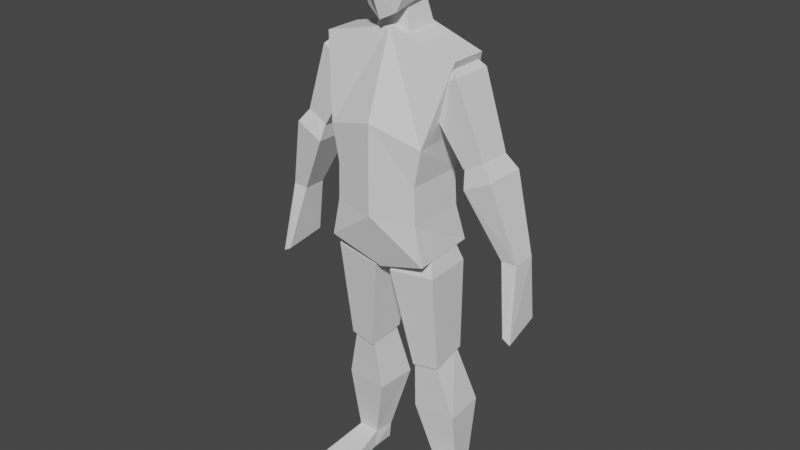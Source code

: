 # Source: SimpleHuman.blend  (saved by Blender 3.4.6; exported with 4.5.12 LTS)
import bpy
from mathutils import Matrix  # noqa: F401  (used for matrix-valued properties, if any)

bpy.ops.wm.read_factory_settings(use_empty=True)
scene = bpy.context.scene
scene.name = 'Scene'

# ---- collections
col_collection = bpy.data.collections.new('Collection'); scene.collection.children.link(col_collection)

# ---- world
world_world = bpy.data.worlds.new('World'); scene.world = world_world
world_world.use_nodes = True; world_world.node_tree.nodes.clear()
_N = world_world.node_tree.nodes; _L = world_world.node_tree.links
n0 = _N.new('ShaderNodeOutputWorld'); n0.name = 'World Output'; n0.location = (300, 300)
n1 = _N.new('ShaderNodeBackground'); n1.name = 'Background'; n1.location = (10, 300)
n1.inputs[0].default_value = (0.05088, 0.05088, 0.05088, 1.0)
_L.new(n1.outputs[0], n0.inputs[0])
n0.is_active_output = True
world_world.color = (0.05088, 0.05088, 0.05088)
world_world.use_sun_shadow = False
world_world.sun_shadow_jitter_overblur = 0.0

# ---- meshes
me_cube_002 = bpy.data.meshes.new('Cube.002')
me_cube_002.from_pydata([(0.7967, -0.9792, 2.452), (1.052, -0.4636, 4.196), (0.7182, 0.9179, 2.452), (1.052, 0.5372, 4.196), (0.6816, 1.087, 3.485), (0.7612, -0.9792, 3.485), (0.6728, 0.6246, 2.809), (0.6728, -0.9792, 2.809), (0.6537, 0.5886, 3.147), (0.6537, -0.9792, 3.147), (0.0019, 1.106, 2.262), (0.0019, 0.7867, 4.354), (0.0019, -0.8236, 2.283), (0.0019, -0.4543, 4.354), (0.0019, -1.229, 3.62), (0.0019, 1.291, 3.952), (0.0019, 0.7913, 2.809), (0.0019, -1.249, 2.809), (0.0019, 0.696, 3.147), (0.0019, -1.249, 3.147), (1.198, -0.3951, 3.338), (0.5757, -0.5333, 3.911), (1.198, 0.4806, 3.338), (0.5757, 0.5957, 3.911), (1.497, -0.3951, 3.441), (1.108, -0.5333, 4.079), (1.497, 0.4806, 3.441), (1.108, 0.5957, 4.079), (0.5541, -0.3639, 4.07), (0.5541, 0.4264, 4.07), (0.95, 0.4264, 4.17), (0.95, -0.3639, 4.17), (1.756, -0.1704, 2.61), (1.256, -0.5166, 3.184), (1.756, 0.4553, 2.61), (1.256, 0.6123, 3.184), (1.989, -0.1704, 2.62), (1.665, -0.5166, 3.309), (1.989, 0.4553, 2.62), (1.665, 0.6123, 3.309), (1.192, -0.3299, 3.407), (1.192, 0.3961, 3.407), (1.409, 0.3961, 3.504), (1.409, -0.3299, 3.504), (0.3904, -0.3833, 1.31), (0.1295, -0.748, 2.258), (0.3333, 0.6157, 1.38), (0.08571, 0.6076, 2.248), (0.801, -0.3246, 1.349), (0.8407, -0.6667, 2.311), (0.7896, 0.6744, 1.419), (0.7969, 0.6889, 2.301), (0.2014, -0.5252, 2.502), (0.1707, 0.4238, 2.495), (0.6957, 0.4807, 2.517), (0.7263, -0.4683, 2.523), (0.6009, 0.182, 0.1645), (0.3318, -0.1484, 0.8107), (0.5692, 0.7397, 0.1578), (0.2878, 0.9943, 0.8185), (0.9634, 0.2407, 0.1412), (0.9927, -0.06705, 0.8161), (0.9316, 0.7984, 0.1345), (0.9487, 1.076, 0.824), (0.3918, -0.3119, 1.347), (0.3891, 0.5285, 1.43), (0.7411, 0.5711, 1.455), (0.7438, -0.2694, 1.371), (1.905, 0.5588, 2.078), (1.959, -0.5259, 1.998), (2.024, 0.5588, 2.037), (2.079, -0.5259, 1.957), (0.5978, 0.09307, -0.00695), (0.5127, -1.451, 0.007136), (1.11, -1.118, 0.003069), (-0.7929, -0.9792, 2.452), (-1.048, -0.4636, 4.196), (-0.7144, 0.9179, 2.452), (-1.048, 0.5372, 4.196), (-0.6778, 1.087, 3.485), (-0.7574, -0.9792, 3.485), (-0.669, 0.6246, 2.809), (-0.669, -0.9792, 2.809), (-0.6499, 0.5886, 3.147), (-0.6499, -0.9792, 3.147), (-1.194, -0.3951, 3.338), (-0.5719, -0.5333, 3.911), (-1.194, 0.4806, 3.338), (-0.5719, 0.5957, 3.911), (-1.493, -0.3951, 3.441), (-1.104, -0.5333, 4.079), (-1.493, 0.4806, 3.441), (-1.104, 0.5957, 4.079), (-0.5503, -0.3639, 4.07), (-0.5503, 0.4264, 4.07), (-0.9462, 0.4264, 4.17), (-0.9462, -0.3639, 4.17), (-1.752, -0.1704, 2.61), (-1.252, -0.5166, 3.184), (-1.752, 0.4553, 2.61), (-1.252, 0.6123, 3.184), (-1.985, -0.1704, 2.62), (-1.661, -0.5166, 3.309), (-1.985, 0.4553, 2.62), (-1.661, 0.6123, 3.309), (-1.188, -0.3299, 3.407), (-1.188, 0.3961, 3.407), (-1.405, 0.3961, 3.504), (-1.405, -0.3299, 3.504), (-0.3866, -0.3833, 1.31), (-0.1257, -0.748, 2.258), (-0.3295, 0.6157, 1.38), (-0.08191, 0.6076, 2.248), (-0.7972, -0.3246, 1.349), (-0.8369, -0.6667, 2.311), (-0.7858, 0.6744, 1.419), (-0.7931, 0.6889, 2.301), (-0.1976, -0.5252, 2.502), (-0.1669, 0.4238, 2.495), (-0.6919, 0.4807, 2.517), (-0.7225, -0.4683, 2.523), (-0.5971, 0.182, 0.1645), (-0.328, -0.1484, 0.8107), (-0.5654, 0.7397, 0.1578), (-0.284, 0.9943, 0.8185), (-0.9596, 0.2407, 0.1412), (-0.9889, -0.06705, 0.8161), (-0.9278, 0.7984, 0.1345), (-0.9449, 1.076, 0.824), (-0.388, -0.3119, 1.347), (-0.3853, 0.5285, 1.43), (-0.7373, 0.5711, 1.455), (-0.74, -0.2694, 1.371), (-1.901, 0.5588, 2.078), (-1.955, -0.5259, 1.998), (-2.021, 0.5588, 2.037), (-2.075, -0.5259, 1.957), (-0.594, 0.09307, -0.00695), (-0.5089, -1.451, 0.007136), (-1.106, -1.118, 0.003069), (0.9252, 0.7976, -0.008859), (0.8866, 0.7914, -0.008859), (0.6009, 0.7409, -0.008859), (0.5984, 0.1484, -0.008859), (0.6329, 0.1071, -0.008859), (0.6043, 0.6821, -0.008859), (0.9632, 0.2395, -0.008859), (0.6467, -0.02279, -0.008859), (0.5896, -0.0501, -0.008859), (0.5113, -1.451, -0.008859), (1.11, -1.118, -0.008859), (-0.8828, 0.7914, -0.008859), (-0.5971, 0.7409, -0.008859), (-0.9214, 0.7976, -0.008859), (-0.5946, 0.1484, -0.008859), (-0.6291, 0.1071, -0.008859), (-0.6005, 0.6821, -0.008859), (-0.9594, 0.2395, -0.008859), (-0.5858, -0.0501, -0.008859), (-0.6429, -0.02279, -0.008859), (-1.106, -1.118, -0.008859), (-0.5075, -1.451, -0.008859), (-0.2558, -0.6258, 4.503), (-0.3344, -0.325, 5.074), (-0.3278, 0.7259, 4.646), (-0.3344, 0.541, 5.086), (0.2002, -0.6232, 4.489), (0.2764, -0.3278, 5.089), (0.2983, 0.7274, 4.638), (0.2764, 0.5382, 5.101), (0.0005928, 0.7262, 4.644), (0.0005928, 0.5282, 5.154), (0.0005928, -0.7894, 4.425), (0.0005928, -0.3378, 5.143), (-0.3694, -0.7346, 4.884), (-0.3694, 0.878, 4.961), (0.3706, 0.878, 4.961), (0.3706, -0.7346, 4.884), (0.0005928, -0.9025, 4.918), (0.0005928, 0.8709, 4.999), (-0.3644, 0.9342, 4.745), (0.3268, 0.9336, 4.748), (0.3268, -0.6251, 4.659), (0.0005928, -1.036, 4.647), (0.0005928, 0.9054, 4.743), (-0.3644, -0.6245, 4.656), (-0.293, -0.3284, 4.267), (-0.1664, -0.1009, 4.666), (-0.293, 0.6614, 4.267), (-0.1664, 0.4339, 4.666), (0.258, -0.3284, 4.267), (0.1314, -0.1009, 4.666), (0.258, 0.6614, 4.267), (0.1314, 0.4339, 4.666)], [], [(15, 11, 3, 4), (4, 3, 1, 5), (10, 2, 0, 12), (8, 4, 5, 9), (18, 15, 4, 8), (10, 16, 6, 2), (2, 6, 7, 0), (16, 18, 8, 6), (6, 8, 9, 7), (7, 9, 19, 17), (0, 7, 17, 12), (9, 5, 14, 19), (3, 11, 13, 1), (5, 1, 13, 14), (20, 21, 23, 22), (22, 23, 27, 26), (26, 27, 25, 24), (24, 25, 21, 20), (22, 26, 24, 20), (25, 27, 30, 31), (30, 29, 28, 31), (23, 21, 28, 29), (21, 25, 31, 28), (27, 23, 29, 30), (32, 33, 35, 34), (34, 35, 39, 38), (38, 39, 37, 36), (36, 37, 33, 32), (38, 36, 71, 70), (37, 39, 42, 43), (42, 41, 40, 43), (35, 33, 40, 41), (33, 37, 43, 40), (39, 35, 41, 42), (44, 45, 47, 46), (46, 47, 51, 50), (50, 51, 49, 48), (48, 49, 45, 44), (46, 50, 48, 44), (49, 51, 54, 55), (54, 53, 52, 55), (47, 45, 52, 53), (45, 49, 55, 52), (51, 47, 53, 54), (56, 57, 59, 58), (58, 59, 63, 62), (62, 63, 61, 60), (60, 61, 57, 56), (58, 62, 140, 141, 142), (61, 63, 66, 67), (66, 65, 64, 67), (59, 57, 64, 65), (57, 61, 67, 64), (63, 59, 65, 66), (68, 70, 71, 69), (36, 32, 69, 71), (34, 38, 70, 68), (32, 34, 68, 69), (143, 144, 72), (72, 56, 58, 142, 145, 143), (140, 62, 60, 146), (147, 148, 72, 144), (150, 74, 73, 149), (73, 56, 72, 148, 149), (60, 56, 73, 74), (146, 60, 74, 150), (15, 79, 78, 11), (79, 80, 76, 78), (10, 12, 75, 77), (83, 84, 80, 79), (18, 83, 79, 15), (10, 77, 81, 16), (77, 75, 82, 81), (16, 81, 83, 18), (81, 82, 84, 83), (82, 17, 19, 84), (75, 12, 17, 82), (84, 19, 14, 80), (78, 76, 13, 11), (80, 14, 13, 76), (85, 87, 88, 86), (87, 91, 92, 88), (91, 89, 90, 92), (89, 85, 86, 90), (87, 85, 89, 91), (90, 96, 95, 92), (95, 96, 93, 94), (88, 94, 93, 86), (86, 93, 96, 90), (92, 95, 94, 88), (97, 99, 100, 98), (99, 103, 104, 100), (103, 101, 102, 104), (101, 97, 98, 102), (103, 135, 136, 101), (102, 108, 107, 104), (107, 108, 105, 106), (100, 106, 105, 98), (98, 105, 108, 102), (104, 107, 106, 100), (109, 111, 112, 110), (111, 115, 116, 112), (115, 113, 114, 116), (113, 109, 110, 114), (111, 109, 113, 115), (114, 120, 119, 116), (119, 120, 117, 118), (112, 118, 117, 110), (110, 117, 120, 114), (116, 119, 118, 112), (121, 123, 124, 122), (123, 127, 128, 124), (127, 125, 126, 128), (125, 121, 122, 126), (127, 123, 152, 151, 153), (126, 132, 131, 128), (131, 132, 129, 130), (124, 130, 129, 122), (122, 129, 132, 126), (128, 131, 130, 124), (133, 134, 136, 135), (101, 136, 134, 97), (99, 133, 135, 103), (97, 134, 133, 99), (137, 155, 154), (152, 123, 121, 137, 154, 156), (157, 125, 127, 153), (155, 137, 158, 159), (161, 138, 139, 160), (158, 137, 121, 138, 161), (125, 139, 138, 121), (160, 139, 125, 157), (153, 151, 152, 156, 154, 155, 159, 158, 161, 160, 157), (142, 141, 140, 146, 150, 149, 148, 147, 144, 143, 145), (174, 163, 165, 175), (179, 171, 169, 176), (176, 169, 167, 177), (178, 173, 163, 174), (170, 168, 166, 172), (171, 165, 163, 173), (169, 171, 173, 167), (164, 170, 172, 162), (177, 167, 173, 178), (175, 165, 171, 179), (180, 175, 179, 184), (182, 177, 178, 183), (183, 178, 174, 185), (181, 176, 177, 182), (184, 179, 176, 181), (185, 174, 175, 180), (162, 185, 180, 164), (170, 184, 181, 168), (168, 181, 182, 166), (172, 183, 185, 162), (166, 182, 183, 172), (164, 180, 184, 170), (186, 187, 189, 188), (188, 189, 193, 192), (192, 193, 191, 190), (190, 191, 187, 186), (188, 192, 190, 186), (193, 189, 187, 191)])
me_cube_002.polygons.foreach_set('material_index', [0, 0, 0, 0, 0, 0, 0, 0, 0, 0, 0, 0, 0, 0, 0, 0, 0, 0, 0, 0, 0, 0, 0, 0, 0, 0, 0, 0, 0, 0, 0, 0, 0, 0, 0, 0, 0, 0, 0, 0, 0, 0, 0, 0, 0, 0, 0, 0, 0, 0, 0, 0, 0, 0, 0, 0, 0, 0, 0, 0, 0, 0, 0, 0, 0, 0, 0, 0, 0, 0, 0, 0, 0, 0, 0, 0, 0, 0, 0, 0, 0, 0, 0, 0, 0, 0, 0, 0, 0, 0, 0, 0, 0, 0, 0, 0, 0, 0, 0, 0, 0, 0, 0, 0, 0, 0, 0, 0, 0, 0, 0, 0, 0, 0, 0, 0, 0, 0, 0, 0, 0, 0, 0, 0, 0, 0, 0, 0, 0, 0, 0, 0, 568, 568, 0, 0, 0, 0, 0, 0, 0, 0, 0, 0, 0, 0, 0, 0, 0, 0, 0, 0, 0, 0, 0, 0, 0, 0, 0, 0, 0, 0])
_uv = me_cube_002.uv_layers.new(name='UVMap')
_uv.uv.foreach_set('vector', [0.544, 0.375, 0.625, 0.375, 0.625, 0.5, 0.544, 0.5, 0.544, 0.5, 0.625, 0.5, 0.625, 0.75, 0.544, 0.75, 0.25, 0.5, 0.375, 0.5, 0.375, 0.75, 0.25, 0.75, 0.5017, 0.5, 0.544, 0.5, 0.544, 0.75, 0.5017, 0.75, 0.5017, 0.375, 0.544, 0.375, 0.544, 0.5, 0.5017, 0.5, 0.375, 0.375, 0.4595, 0.375, 0.4595, 0.5, 0.375, 0.5, 0.375, 0.5, 0.4595, 0.5, 0.4595, 0.75, 0.375, 0.75, 0.4595, 0.375, 0.5017, 0.375, 0.5017, 0.5, 0.4595, 0.5, 0.4595, 0.5, 0.5017, 0.5, 0.5017, 0.75, 0.4595, 0.75, 0.4595, 0.75, 0.5017, 0.75, 0.5017, 0.875, 0.4595, 0.875, 0.375, 0.75, 0.4595, 0.75, 0.4595, 0.875, 0.375, 0.875, 0.5017, 0.75, 0.544, 0.75, 0.544, 0.875, 0.5017, 0.875, 0.625, 0.5, 0.75, 0.5, 0.75, 0.75, 0.625, 0.75, 0.544, 0.75, 0.625, 0.75, 0.625, 0.875, 0.544, 0.875, 0.375, 0.0, 0.625, 0.0, 0.625, 0.25, 0.375, 0.25, 0.375, 0.25, 0.625, 0.25, 0.625, 0.5, 0.375, 0.5, 0.375, 0.5, 0.625, 0.5, 0.625, 0.75, 0.375, 0.75, 0.375, 0.75, 0.625, 0.75, 0.625, 1.0, 0.375, 1.0, 0.125, 0.5, 0.375, 0.5, 0.375, 0.75, 0.125, 0.75, 0.625, 0.75, 0.625, 0.5, 0.625, 0.5, 0.625, 0.75, 0.625, 0.5, 0.875, 0.5, 0.875, 0.75, 0.625, 0.75, 0.625, 0.25, 0.625, 0.0, 0.625, 0.0, 0.625, 0.25, 0.625, 1.0, 0.625, 0.75, 0.625, 0.75, 0.625, 1.0, 0.625, 0.5, 0.625, 0.25, 0.625, 0.25, 0.625, 0.5, 0.375, 0.0, 0.625, 0.0, 0.625, 0.25, 0.375, 0.25, 0.375, 0.25, 0.625, 0.25, 0.625, 0.5, 0.375, 0.5, 0.375, 0.5, 0.625, 0.5, 0.625, 0.75, 0.375, 0.75, 0.375, 0.75, 0.625, 0.75, 0.625, 1.0, 0.375, 1.0, 0.375, 0.5, 0.375, 0.75, 0.375, 0.75, 0.375, 0.5, 0.625, 0.75, 0.625, 0.5, 0.625, 0.5, 0.625, 0.75, 0.625, 0.5, 0.875, 0.5, 0.875, 0.75, 0.625, 0.75, 0.625, 0.25, 0.625, 0.0, 0.625, 0.0, 0.625, 0.25, 0.625, 1.0, 0.625, 0.75, 0.625, 0.75, 0.625, 1.0, 0.625, 0.5, 0.625, 0.25, 0.625, 0.25, 0.625, 0.5, 0.375, 0.0, 0.625, 0.0, 0.625, 0.25, 0.375, 0.25, 0.375, 0.25, 0.625, 0.25, 0.625, 0.5, 0.375, 0.5, 0.375, 0.5, 0.625, 0.5, 0.625, 0.75, 0.375, 0.75, 0.375, 0.75, 0.625, 0.75, 0.625, 1.0, 0.375, 1.0, 0.125, 0.5, 0.375, 0.5, 0.375, 0.75, 0.125, 0.75, 0.625, 0.75, 0.625, 0.5, 0.625, 0.5, 0.625, 0.75, 0.625, 0.5, 0.875, 0.5, 0.875, 0.75, 0.625, 0.75, 0.625, 0.25, 0.625, 0.0, 0.625, 0.0, 0.625, 0.25, 0.625, 1.0, 0.625, 0.75, 0.625, 0.75, 0.625, 1.0, 0.625, 0.5, 0.625, 0.25, 0.625, 0.25, 0.625, 0.5, 0.375, 0.0, 0.625, 0.0, 0.625, 0.25, 0.375, 0.25, 0.375, 0.25, 0.625, 0.25, 0.625, 0.5, 0.375, 0.5, 0.375, 0.5, 0.625, 0.5, 0.625, 0.75, 0.375, 0.75, 0.375, 0.75, 0.625, 0.75, 0.625, 1.0, 0.375, 1.0, 0.375, 0.25, 0.375, 0.5, 0.375, 0.5, 0.375, 0.4706, 0.375, 0.25, 0.625, 0.75, 0.625, 0.5, 0.625, 0.5, 0.625, 0.75, 0.625, 0.5, 0.875, 0.5, 0.875, 0.75, 0.625, 0.75, 0.625, 0.25, 0.625, 0.0, 0.625, 0.0, 0.625, 0.25, 0.625, 1.0, 0.625, 0.75, 0.625, 0.75, 0.625, 1.0, 0.625, 0.5, 0.625, 0.25, 0.625, 0.25, 0.625, 0.5, 0.125, 0.5, 0.375, 0.5, 0.375, 0.75, 0.125, 0.75, 0.375, 0.75, 0.375, 1.0, 0.375, 1.0, 0.375, 0.75, 0.375, 0.25, 0.375, 0.5, 0.375, 0.5, 0.375, 0.25, 0.375, 0.0, 0.375, 0.25, 0.375, 0.25, 0.375, 0.0, 0.125, 0.7286, 0.149, 0.75, 0.125, 0.75, 0.375, 0.0, 0.375, 0.0, 0.375, 0.25, 0.375, 0.25, 0.375, 0.2267, 0.375, 0.02136, 0.375, 0.5, 0.375, 0.5, 0.375, 0.75, 0.375, 0.75, 0.1594, 0.75, 0.125, 0.75, 0.125, 0.75, 0.149, 0.75, 0.375, 0.75, 0.375, 0.75, 0.375, 1.0, 0.375, 1.0, 0.375, 0.0, 0.375, 0.0, 0.375, 0.0, 0.375, 0.0, 0.375, 0.0, 0.375, 0.75, 0.375, 1.0, 0.375, 1.0, 0.375, 0.75, 0.375, 0.75, 0.375, 0.75, 0.375, 0.75, 0.375, 0.75, 0.544, 0.375, 0.544, 0.5, 0.625, 0.5, 0.625, 0.375, 0.544, 0.5, 0.544, 0.75, 0.625, 0.75, 0.625, 0.5, 0.25, 0.5, 0.25, 0.75, 0.375, 0.75, 0.375, 0.5, 0.5017, 0.5, 0.5017, 0.75, 0.544, 0.75, 0.544, 0.5, 0.5017, 0.375, 0.5017, 0.5, 0.544, 0.5, 0.544, 0.375, 0.375, 0.375, 0.375, 0.5, 0.4595, 0.5, 0.4595, 0.375, 0.375, 0.5, 0.375, 0.75, 0.4595, 0.75, 0.4595, 0.5, 0.4595, 0.375, 0.4595, 0.5, 0.5017, 0.5, 0.5017, 0.375, 0.4595, 0.5, 0.4595, 0.75, 0.5017, 0.75, 0.5017, 0.5, 0.4595, 0.75, 0.4595, 0.875, 0.5017, 0.875, 0.5017, 0.75, 0.375, 0.75, 0.375, 0.875, 0.4595, 0.875, 0.4595, 0.75, 0.5017, 0.75, 0.5017, 0.875, 0.544, 0.875, 0.544, 0.75, 0.625, 0.5, 0.625, 0.75, 0.75, 0.75, 0.75, 0.5, 0.544, 0.75, 0.544, 0.875, 0.625, 0.875, 0.625, 0.75, 0.375, 0.0, 0.375, 0.25, 0.625, 0.25, 0.625, 0.0, 0.375, 0.25, 0.375, 0.5, 0.625, 0.5, 0.625, 0.25, 0.375, 0.5, 0.375, 0.75, 0.625, 0.75, 0.625, 0.5, 0.375, 0.75, 0.375, 1.0, 0.625, 1.0, 0.625, 0.75, 0.125, 0.5, 0.125, 0.75, 0.375, 0.75, 0.375, 0.5, 0.625, 0.75, 0.625, 0.75, 0.625, 0.5, 0.625, 0.5, 0.625, 0.5, 0.625, 0.75, 0.875, 0.75, 0.875, 0.5, 0.625, 0.25, 0.625, 0.25, 0.625, 0.0, 0.625, 0.0, 0.625, 1.0, 0.625, 1.0, 0.625, 0.75, 0.625, 0.75, 0.625, 0.5, 0.625, 0.5, 0.625, 0.25, 0.625, 0.25, 0.375, 0.0, 0.375, 0.25, 0.625, 0.25, 0.625, 0.0, 0.375, 0.25, 0.375, 0.5, 0.625, 0.5, 0.625, 0.25, 0.375, 0.5, 0.375, 0.75, 0.625, 0.75, 0.625, 0.5, 0.375, 0.75, 0.375, 1.0, 0.625, 1.0, 0.625, 0.75, 0.375, 0.5, 0.375, 0.5, 0.375, 0.75, 0.375, 0.75, 0.625, 0.75, 0.625, 0.75, 0.625, 0.5, 0.625, 0.5, 0.625, 0.5, 0.625, 0.75, 0.875, 0.75, 0.875, 0.5, 0.625, 0.25, 0.625, 0.25, 0.625, 0.0, 0.625, 0.0, 0.625, 1.0, 0.625, 1.0, 0.625, 0.75, 0.625, 0.75, 0.625, 0.5, 0.625, 0.5, 0.625, 0.25, 0.625, 0.25, 0.375, 0.0, 0.375, 0.25, 0.625, 0.25, 0.625, 0.0, 0.375, 0.25, 0.375, 0.5, 0.625, 0.5, 0.625, 0.25, 0.375, 0.5, 0.375, 0.75, 0.625, 0.75, 0.625, 0.5, 0.375, 0.75, 0.375, 1.0, 0.625, 1.0, 0.625, 0.75, 0.125, 0.5, 0.125, 0.75, 0.375, 0.75, 0.375, 0.5, 0.625, 0.75, 0.625, 0.75, 0.625, 0.5, 0.625, 0.5, 0.625, 0.5, 0.625, 0.75, 0.875, 0.75, 0.875, 0.5, 0.625, 0.25, 0.625, 0.25, 0.625, 0.0, 0.625, 0.0, 0.625, 1.0, 0.625, 1.0, 0.625, 0.75, 0.625, 0.75, 0.625, 0.5, 0.625, 0.5, 0.625, 0.25, 0.625, 0.25, 0.375, 0.0, 0.375, 0.25, 0.625, 0.25, 0.625, 0.0, 0.375, 0.25, 0.375, 0.5, 0.625, 0.5, 0.625, 0.25, 0.375, 0.5, 0.375, 0.75, 0.625, 0.75, 0.625, 0.5, 0.375, 0.75, 0.375, 1.0, 0.625, 1.0, 0.625, 0.75, 0.375, 0.5, 0.375, 0.25, 0.375, 0.25, 0.375, 0.4706, 0.375, 0.5, 0.625, 0.75, 0.625, 0.75, 0.625, 0.5, 0.625, 0.5, 0.625, 0.5, 0.625, 0.75, 0.875, 0.75, 0.875, 0.5, 0.625, 0.25, 0.625, 0.25, 0.625, 0.0, 0.625, 0.0, 0.625, 1.0, 0.625, 1.0, 0.625, 0.75, 0.625, 0.75, 0.625, 0.5, 0.625, 0.5, 0.625, 0.25, 0.625, 0.25, 0.125, 0.5, 0.125, 0.75, 0.375, 0.75, 0.375, 0.5, 0.375, 0.75, 0.375, 0.75, 0.375, 1.0, 0.375, 1.0, 0.375, 0.25, 0.375, 0.25, 0.375, 0.5, 0.375, 0.5, 0.375, 0.0, 0.375, 0.0, 0.375, 0.25, 0.375, 0.25, 0.125, 0.75, 0.149, 0.75, 0.125, 0.7286, 0.375, 0.25, 0.375, 0.25, 0.375, 0.0, 0.375, 0.0, 0.375, 0.02136, 0.375, 0.2267, 0.375, 0.75, 0.375, 0.75, 0.375, 0.5, 0.375, 0.5, 0.149, 0.75, 0.125, 0.75, 0.125, 0.75, 0.1594, 0.75, 0.375, 1.0, 0.375, 1.0, 0.375, 0.75, 0.375, 0.75, 0.375, 0.0, 0.375, 0.0, 0.375, 0.0, 0.375, 0.0, 0.375, 0.0, 0.375, 0.75, 0.375, 0.75, 0.375, 1.0, 0.375, 1.0, 0.375, 0.75, 0.375, 0.75, 0.375, 0.75, 0.375, 0.75, 0.7674, 0.5728, 0.7664, 0.5729, 0.7585, 0.5737, 0.7586, 0.5746, 0.7585, 0.5827, 0.7594, 0.5834, 0.7598, 0.5854, 0.7582, 0.5858, 0.7561, 0.6071, 0.7725, 0.6021, 0.7685, 0.5814, 0.7257, 0.5737, 0.7179, 0.5729, 0.7168, 0.5728, 0.7158, 0.5814, 0.7118, 0.6021, 0.7282, 0.6071, 0.726, 0.5858, 0.7245, 0.5854, 0.7248, 0.5834, 0.7258, 0.5827, 0.7256, 0.5746, 0.4995, 0.0, 0.625, 0.0, 0.625, 0.25, 0.4995, 0.25, 0.4995, 0.375, 0.625, 0.375, 0.625, 0.5, 0.4995, 0.5, 0.4995, 0.5, 0.625, 0.5, 0.625, 0.75, 0.4995, 0.75, 0.4995, 0.875, 0.625, 0.875, 0.625, 1.0, 0.4995, 1.0, 0.25, 0.5, 0.375, 0.5, 0.375, 0.75, 0.25, 0.75, 0.75, 0.5, 0.875, 0.5, 0.875, 0.75, 0.75, 0.75, 0.625, 0.5, 0.75, 0.5, 0.75, 0.75, 0.625, 0.75, 0.125, 0.5, 0.25, 0.5, 0.25, 0.75, 0.125, 0.75, 0.4995, 0.75, 0.625, 0.75, 0.625, 0.875, 0.4995, 0.875, 0.4995, 0.25, 0.625, 0.25, 0.625, 0.375, 0.4995, 0.375, 0.4359, 0.25, 0.4995, 0.25, 0.4995, 0.375, 0.4359, 0.375, 0.4359, 0.75, 0.4995, 0.75, 0.4995, 0.875, 0.4359, 0.875, 0.4359, 0.875, 0.4995, 0.875, 0.4995, 1.0, 0.4359, 1.0, 0.4359, 0.5, 0.4995, 0.5, 0.4995, 0.75, 0.4359, 0.75, 0.4359, 0.375, 0.4995, 0.375, 0.4995, 0.5, 0.4359, 0.5, 0.4359, 0.0, 0.4995, 0.0, 0.4995, 0.25, 0.4359, 0.25, 0.375, 0.0, 0.4359, 0.0, 0.4359, 0.25, 0.375, 0.25, 0.375, 0.375, 0.4359, 0.375, 0.4359, 0.5, 0.375, 0.5, 0.375, 0.5, 0.4359, 0.5, 0.4359, 0.75, 0.375, 0.75, 0.375, 0.875, 0.4359, 0.875, 0.4359, 1.0, 0.375, 1.0, 0.375, 0.75, 0.4359, 0.75, 0.4359, 0.875, 0.375, 0.875, 0.375, 0.25, 0.4359, 0.25, 0.4359, 0.375, 0.375, 0.375, 0.375, 0.0, 0.625, 0.0, 0.625, 0.25, 0.375, 0.25, 0.375, 0.25, 0.625, 0.25, 0.625, 0.5, 0.375, 0.5, 0.375, 0.5, 0.625, 0.5, 0.625, 0.75, 0.375, 0.75, 0.375, 0.75, 0.625, 0.75, 0.625, 1.0, 0.375, 1.0, 0.125, 0.5, 0.375, 0.5, 0.375, 0.75, 0.125, 0.75, 0.625, 0.5, 0.875, 0.5, 0.875, 0.75, 0.625, 0.75])
me_cube_002.use_mirror_y = True
me_cube_002.update()
arm_armature = bpy.data.armatures.new('Armature')  # bones are not reproduced

# ---- objects
ob_empty = bpy.data.objects.new('Empty', None)
ob_empty_001 = bpy.data.objects.new('Empty.001', None)
ob_cube = bpy.data.objects.new('Cube', me_cube_002)
ob_armature = bpy.data.objects.new('Armature', arm_armature)

# ---- transforms, parenting, visibility, modifiers, constraints
ob_empty.location = (0.1598, 1.988, 0.9261)
ob_empty.rotation_euler = (1.571, -0.0, 0.0)
ob_empty.scale = (0.5515, 0.5515, 0.5515)
ob_empty.empty_display_type = 'IMAGE'
ob_empty.empty_display_size = 5.0
ob_empty_001.location = (1.802, 0.5842, 0.9261)
ob_empty_001.rotation_euler = (1.571, -0.0, 1.571)
ob_empty_001.scale = (0.5515, 0.5515, 0.5515)
ob_empty_001.empty_display_type = 'IMAGE'
ob_empty_001.empty_display_size = 5.0
ob_cube.location = (9.313e-10, 0.0, -2.524e-29)
ob_cube.scale = (0.2825, 0.1573, 0.4614)
ob_cube.use_mesh_mirror_y = True
ob_armature.location = (0.0, 0.0, 1.235)
ob_armature.scale = (0.1986, 0.1986, 0.1986)

# ---- collection membership
col_collection.objects.link(ob_empty)
col_collection.objects.link(ob_empty_001)
col_collection.objects.link(ob_cube)
col_collection.objects.link(ob_armature)

# ---- scene / render settings (as saved in the file)
scene.frame_start = 1; scene.frame_end = 250; scene.frame_set(1)
scene.render.engine = 'BLENDER_EEVEE_NEXT'
scene.cycles.sampling_pattern = 'TABULATED_SOBOL'
scene.cycles.use_light_tree = False
scene.view_settings.view_transform = 'Filmic'
bpy.context.view_layer.update()

# ---- added for rendering (the .blend has no active camera and no usable light): camera, sun
cam_auto = bpy.data.cameras.new('AutoCamera')
cam_auto.lens = 50.0
cam_auto.sensor_width = 36.0
cam_auto.clip_end = 1000.0
ob_auto_camera = bpy.data.objects.new('AutoCamera', cam_auto)
scene.collection.objects.link(ob_auto_camera)
ob_auto_camera.location = (2.48985, -2.99977, 3.17854)
ob_auto_camera.rotation_euler = (1.09748, -7.21219e-08, 0.694738)
scene.camera = ob_auto_camera
light_auto_sun = bpy.data.lights.new('AutoSun', 'SUN')
light_auto_sun.energy = 3.0
light_auto_sun.angle = 0.0523599
ob_auto_sun = bpy.data.objects.new('AutoSun', light_auto_sun)
scene.collection.objects.link(ob_auto_sun)
ob_auto_sun.rotation_euler = (0.872665, 0.174533, 0.523599)
bpy.context.view_layer.update()
